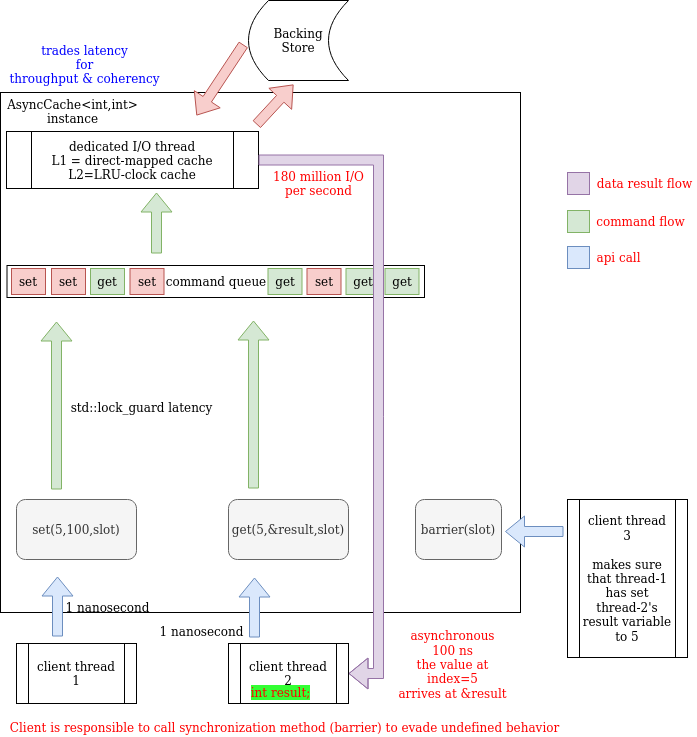

The diagram above was exported from draw.io. Its source (the exported page's mxGraphModel, read from the mxfile embedded in the PNG):
<mxGraphModel dx="1355" dy="793" grid="0" gridSize="10" guides="1" tooltips="1" connect="1" arrows="1" fold="1" page="1" pageScale="1" pageWidth="850" pageHeight="1100" math="0" shadow="0">
  <root>
    <mxCell id="0" />
    <mxCell id="1" parent="0" />
    <mxCell id="Tw_GswJF20eKY9buNeyE-2" value="" style="whiteSpace=wrap;html=1;aspect=fixed;" vertex="1" parent="1">
      <mxGeometry x="44" y="92" width="520" height="520" as="geometry" />
    </mxCell>
    <mxCell id="Tw_GswJF20eKY9buNeyE-1" value="&lt;span class=&quot;pl-en&quot;&gt;AsyncCache&lt;/span&gt;&amp;lt;int,int&amp;gt; instance" style="text;html=1;strokeColor=none;fillColor=none;align=center;verticalAlign=middle;whiteSpace=wrap;rounded=0;" vertex="1" parent="1">
      <mxGeometry x="60" y="96" width="113" height="30" as="geometry" />
    </mxCell>
    <mxCell id="Tw_GswJF20eKY9buNeyE-3" value="&lt;div&gt;Backing&lt;/div&gt;&lt;div&gt;Store&lt;br&gt;&lt;/div&gt;" style="shape=dataStorage;whiteSpace=wrap;html=1;fixedSize=1;" vertex="1" parent="1">
      <mxGeometry x="292" width="100" height="80" as="geometry" />
    </mxCell>
    <mxCell id="Tw_GswJF20eKY9buNeyE-5" value="&lt;div&gt;dedicated I/O thread&lt;/div&gt;&lt;div&gt;L1 = direct-mapped cache&lt;/div&gt;&lt;div&gt;L2=LRU-clock cache&lt;br&gt;&lt;/div&gt;" style="shape=process;whiteSpace=wrap;html=1;backgroundOutline=1;" vertex="1" parent="1">
      <mxGeometry x="50" y="131" width="252" height="57" as="geometry" />
    </mxCell>
    <mxCell id="Tw_GswJF20eKY9buNeyE-8" value="&lt;div&gt;client thread&lt;/div&gt;&lt;div&gt;1&lt;br&gt;&lt;/div&gt;" style="shape=process;whiteSpace=wrap;html=1;backgroundOutline=1;" vertex="1" parent="1">
      <mxGeometry x="60" y="643" width="120" height="60" as="geometry" />
    </mxCell>
    <mxCell id="Tw_GswJF20eKY9buNeyE-9" value="&lt;div&gt;client thread&lt;/div&gt;&lt;div&gt;2&lt;br&gt;&lt;/div&gt;" style="shape=process;whiteSpace=wrap;html=1;backgroundOutline=1;" vertex="1" parent="1">
      <mxGeometry x="272" y="643" width="120" height="60" as="geometry" />
    </mxCell>
    <mxCell id="Tw_GswJF20eKY9buNeyE-14" value="command queue" style="rounded=0;whiteSpace=wrap;html=1;" vertex="1" parent="1">
      <mxGeometry x="50.5" y="265" width="417.5" height="32" as="geometry" />
    </mxCell>
    <mxCell id="Tw_GswJF20eKY9buNeyE-20" value="set" style="rounded=0;whiteSpace=wrap;html=1;fillColor=#f8cecc;strokeColor=#b85450;" vertex="1" parent="1">
      <mxGeometry x="55" y="268" width="34" height="26" as="geometry" />
    </mxCell>
    <mxCell id="Tw_GswJF20eKY9buNeyE-21" value="set" style="rounded=0;whiteSpace=wrap;html=1;fillColor=#f8cecc;strokeColor=#b85450;" vertex="1" parent="1">
      <mxGeometry x="95" y="268" width="34" height="26" as="geometry" />
    </mxCell>
    <mxCell id="Tw_GswJF20eKY9buNeyE-22" value="get" style="rounded=0;whiteSpace=wrap;html=1;fillColor=#d5e8d4;strokeColor=#82b366;" vertex="1" parent="1">
      <mxGeometry x="134" y="268" width="34" height="26" as="geometry" />
    </mxCell>
    <mxCell id="Tw_GswJF20eKY9buNeyE-23" value="set" style="rounded=0;whiteSpace=wrap;html=1;fillColor=#f8cecc;strokeColor=#b85450;" vertex="1" parent="1">
      <mxGeometry x="173.5" y="268" width="34" height="26" as="geometry" />
    </mxCell>
    <mxCell id="Tw_GswJF20eKY9buNeyE-24" value="get" style="rounded=0;whiteSpace=wrap;html=1;fillColor=#d5e8d4;strokeColor=#82b366;" vertex="1" parent="1">
      <mxGeometry x="311.5" y="268" width="34" height="26" as="geometry" />
    </mxCell>
    <mxCell id="Tw_GswJF20eKY9buNeyE-25" value="set" style="rounded=0;whiteSpace=wrap;html=1;fillColor=#f8cecc;strokeColor=#b85450;" vertex="1" parent="1">
      <mxGeometry x="350.5" y="268" width="34" height="26" as="geometry" />
    </mxCell>
    <mxCell id="Tw_GswJF20eKY9buNeyE-26" value="get" style="rounded=0;whiteSpace=wrap;html=1;fillColor=#d5e8d4;strokeColor=#82b366;" vertex="1" parent="1">
      <mxGeometry x="389.5" y="268" width="34" height="26" as="geometry" />
    </mxCell>
    <mxCell id="Tw_GswJF20eKY9buNeyE-27" value="get" style="rounded=0;whiteSpace=wrap;html=1;fillColor=#d5e8d4;strokeColor=#82b366;" vertex="1" parent="1">
      <mxGeometry x="428.5" y="268" width="34" height="26" as="geometry" />
    </mxCell>
    <mxCell id="Tw_GswJF20eKY9buNeyE-33" value="" style="shape=flexArrow;endArrow=classic;html=1;rounded=0;fillColor=#d5e8d4;strokeColor=#82b366;" edge="1" parent="1">
      <mxGeometry width="50" height="50" relative="1" as="geometry">
        <mxPoint x="200" y="253" as="sourcePoint" />
        <mxPoint x="200" y="192" as="targetPoint" />
      </mxGeometry>
    </mxCell>
    <mxCell id="Tw_GswJF20eKY9buNeyE-34" value="" style="shape=flexArrow;endArrow=classic;html=1;rounded=0;fillColor=#f8cecc;strokeColor=#b85450;" edge="1" parent="1">
      <mxGeometry width="50" height="50" relative="1" as="geometry">
        <mxPoint x="300" y="124" as="sourcePoint" />
        <mxPoint x="337" y="84" as="targetPoint" />
      </mxGeometry>
    </mxCell>
    <mxCell id="Tw_GswJF20eKY9buNeyE-38" value="" style="shape=flexArrow;endArrow=classic;html=1;rounded=0;fillColor=#f8cecc;strokeColor=#b85450;" edge="1" parent="1">
      <mxGeometry width="50" height="50" relative="1" as="geometry">
        <mxPoint x="287" y="44" as="sourcePoint" />
        <mxPoint x="240" y="115" as="targetPoint" />
      </mxGeometry>
    </mxCell>
    <mxCell id="Tw_GswJF20eKY9buNeyE-40" value="set(5,100,slot)" style="rounded=1;whiteSpace=wrap;html=1;fillColor=#f5f5f5;fontColor=#333333;strokeColor=#666666;" vertex="1" parent="1">
      <mxGeometry x="60" y="499" width="120" height="60" as="geometry" />
    </mxCell>
    <mxCell id="Tw_GswJF20eKY9buNeyE-41" value="get(5,&amp;amp;result,slot)" style="rounded=1;whiteSpace=wrap;html=1;fillColor=#f5f5f5;fontColor=#333333;strokeColor=#666666;" vertex="1" parent="1">
      <mxGeometry x="272" y="499" width="120" height="60" as="geometry" />
    </mxCell>
    <mxCell id="Tw_GswJF20eKY9buNeyE-42" value="" style="shape=flexArrow;endArrow=classic;html=1;rounded=0;fillColor=#dae8fc;strokeColor=#6c8ebf;" edge="1" parent="1">
      <mxGeometry width="50" height="50" relative="1" as="geometry">
        <mxPoint x="101" y="636" as="sourcePoint" />
        <mxPoint x="101" y="576" as="targetPoint" />
      </mxGeometry>
    </mxCell>
    <mxCell id="Tw_GswJF20eKY9buNeyE-43" value="1 nanosecond" style="text;html=1;align=center;verticalAlign=middle;resizable=0;points=[];autosize=1;strokeColor=none;fillColor=none;" vertex="1" parent="1">
      <mxGeometry x="104" y="598" width="94" height="18" as="geometry" />
    </mxCell>
    <mxCell id="Tw_GswJF20eKY9buNeyE-44" value="" style="shape=flexArrow;endArrow=classic;html=1;rounded=0;fillColor=#dae8fc;strokeColor=#6c8ebf;" edge="1" parent="1">
      <mxGeometry width="50" height="50" relative="1" as="geometry">
        <mxPoint x="298" y="637" as="sourcePoint" />
        <mxPoint x="298" y="577" as="targetPoint" />
      </mxGeometry>
    </mxCell>
    <mxCell id="Tw_GswJF20eKY9buNeyE-45" value="1 nanosecond" style="text;html=1;align=center;verticalAlign=middle;resizable=0;points=[];autosize=1;strokeColor=none;fillColor=none;" vertex="1" parent="1">
      <mxGeometry x="198" y="622" width="94" height="18" as="geometry" />
    </mxCell>
    <mxCell id="Tw_GswJF20eKY9buNeyE-46" value="&lt;span style=&quot;background-color: rgb(51 , 255 , 51)&quot;&gt;&lt;font color=&quot;#FF0000&quot;&gt;int result;&lt;/font&gt;&lt;/span&gt;" style="text;html=1;align=center;verticalAlign=middle;resizable=0;points=[];autosize=1;strokeColor=none;fillColor=none;" vertex="1" parent="1">
      <mxGeometry x="289" y="683" width="70" height="18" as="geometry" />
    </mxCell>
    <mxCell id="Tw_GswJF20eKY9buNeyE-47" value="" style="shape=flexArrow;endArrow=classic;html=1;rounded=0;fillColor=#d5e8d4;strokeColor=#82b366;" edge="1" parent="1">
      <mxGeometry width="50" height="50" relative="1" as="geometry">
        <mxPoint x="100" y="489" as="sourcePoint" />
        <mxPoint x="100" y="321" as="targetPoint" />
      </mxGeometry>
    </mxCell>
    <mxCell id="Tw_GswJF20eKY9buNeyE-48" value="std::lock_guard latency" style="text;html=1;align=center;verticalAlign=middle;resizable=0;points=[];autosize=1;strokeColor=none;fillColor=none;" vertex="1" parent="1">
      <mxGeometry x="109" y="398" width="152" height="18" as="geometry" />
    </mxCell>
    <mxCell id="Tw_GswJF20eKY9buNeyE-49" value="" style="shape=flexArrow;endArrow=classic;html=1;rounded=0;fillColor=#d5e8d4;strokeColor=#82b366;" edge="1" parent="1">
      <mxGeometry width="50" height="50" relative="1" as="geometry">
        <mxPoint x="297" y="488" as="sourcePoint" />
        <mxPoint x="297" y="320" as="targetPoint" />
      </mxGeometry>
    </mxCell>
    <mxCell id="Tw_GswJF20eKY9buNeyE-51" value="" style="shape=flexArrow;endArrow=classic;html=1;rounded=0;fontColor=#FF0000;edgeStyle=entityRelationEdgeStyle;exitX=1;exitY=0.5;exitDx=0;exitDy=0;fillColor=#e1d5e7;strokeColor=#9673a6;" edge="1" parent="1" source="Tw_GswJF20eKY9buNeyE-5" target="Tw_GswJF20eKY9buNeyE-9">
      <mxGeometry width="50" height="50" relative="1" as="geometry">
        <mxPoint x="625" y="202" as="sourcePoint" />
        <mxPoint x="738" y="157" as="targetPoint" />
      </mxGeometry>
    </mxCell>
    <mxCell id="Tw_GswJF20eKY9buNeyE-54" value="&lt;div&gt;asynchronous&lt;/div&gt;&lt;div&gt;100 ns&lt;/div&gt;&lt;div&gt;the value at&lt;/div&gt;&lt;div&gt;index=5&lt;br&gt;&lt;/div&gt;&lt;div&gt;arrives at &amp;amp;result&lt;br&gt;&lt;/div&gt;" style="text;html=1;align=center;verticalAlign=middle;resizable=0;points=[];autosize=1;strokeColor=none;fillColor=none;fontColor=#FF0000;" vertex="1" parent="1">
      <mxGeometry x="437" y="627" width="118" height="74" as="geometry" />
    </mxCell>
    <mxCell id="Tw_GswJF20eKY9buNeyE-55" value="&lt;div&gt;180 million I/O&lt;/div&gt;&lt;div&gt;per second&lt;br&gt;&lt;/div&gt;" style="text;html=1;align=center;verticalAlign=middle;resizable=0;points=[];autosize=1;strokeColor=none;fillColor=none;fontColor=#FF0000;" vertex="1" parent="1">
      <mxGeometry x="311.5" y="167" width="101" height="32" as="geometry" />
    </mxCell>
    <mxCell id="Tw_GswJF20eKY9buNeyE-56" value="&lt;div&gt;&lt;font color=&quot;#0000FF&quot;&gt;trades latency &lt;br&gt;&lt;/font&gt;&lt;/div&gt;&lt;div&gt;&lt;font color=&quot;#0000FF&quot;&gt;for &lt;br&gt;&lt;/font&gt;&lt;/div&gt;&lt;div&gt;&lt;font color=&quot;#0000FF&quot;&gt;throughput &amp;amp; coherency&lt;/font&gt;&lt;/div&gt;" style="text;html=1;align=center;verticalAlign=middle;resizable=0;points=[];autosize=1;strokeColor=none;fillColor=none;fontColor=#FF0000;" vertex="1" parent="1">
      <mxGeometry x="48" y="41" width="160" height="46" as="geometry" />
    </mxCell>
    <mxCell id="Tw_GswJF20eKY9buNeyE-57" value="Client is responsible to call synchronization method (barrier) to evade undefined behavior" style="text;html=1;align=center;verticalAlign=middle;resizable=0;points=[];autosize=1;strokeColor=none;fillColor=none;fontColor=#FF0000;" vertex="1" parent="1">
      <mxGeometry x="48" y="718" width="559" height="18" as="geometry" />
    </mxCell>
    <mxCell id="Tw_GswJF20eKY9buNeyE-58" value="barrier(slot)" style="rounded=1;whiteSpace=wrap;html=1;fillColor=#f5f5f5;fontColor=#333333;strokeColor=#666666;" vertex="1" parent="1">
      <mxGeometry x="459" y="499" width="86" height="60" as="geometry" />
    </mxCell>
    <mxCell id="Tw_GswJF20eKY9buNeyE-59" value="" style="whiteSpace=wrap;html=1;aspect=fixed;labelBackgroundColor=#33FF33;fillColor=#e1d5e7;strokeColor=#9673a6;" vertex="1" parent="1">
      <mxGeometry x="611" y="172" width="22" height="22" as="geometry" />
    </mxCell>
    <mxCell id="Tw_GswJF20eKY9buNeyE-60" value="data result flow" style="text;html=1;align=center;verticalAlign=middle;resizable=0;points=[];autosize=1;strokeColor=none;fillColor=none;fontColor=#FF0000;" vertex="1" parent="1">
      <mxGeometry x="635" y="174" width="105" height="18" as="geometry" />
    </mxCell>
    <mxCell id="Tw_GswJF20eKY9buNeyE-61" value="" style="whiteSpace=wrap;html=1;aspect=fixed;labelBackgroundColor=#33FF33;fillColor=#d5e8d4;strokeColor=#82b366;" vertex="1" parent="1">
      <mxGeometry x="611" y="210" width="22" height="22" as="geometry" />
    </mxCell>
    <mxCell id="Tw_GswJF20eKY9buNeyE-62" value="command flow" style="text;html=1;align=center;verticalAlign=middle;resizable=0;points=[];autosize=1;strokeColor=none;fillColor=none;fontColor=#FF0000;" vertex="1" parent="1">
      <mxGeometry x="634" y="212" width="99" height="18" as="geometry" />
    </mxCell>
    <mxCell id="Tw_GswJF20eKY9buNeyE-63" value="" style="whiteSpace=wrap;html=1;aspect=fixed;labelBackgroundColor=#33FF33;fillColor=#dae8fc;strokeColor=#6c8ebf;" vertex="1" parent="1">
      <mxGeometry x="611" y="246" width="22" height="22" as="geometry" />
    </mxCell>
    <mxCell id="Tw_GswJF20eKY9buNeyE-64" value="api call" style="text;html=1;align=center;verticalAlign=middle;resizable=0;points=[];autosize=1;strokeColor=none;fillColor=none;fontColor=#FF0000;" vertex="1" parent="1">
      <mxGeometry x="635" y="248" width="54" height="18" as="geometry" />
    </mxCell>
    <mxCell id="Tw_GswJF20eKY9buNeyE-65" value="&lt;div&gt;client thread&lt;/div&gt;&lt;div&gt;3&lt;br&gt;&lt;/div&gt;&lt;div&gt;&lt;br&gt;&lt;/div&gt;&lt;div&gt;makes sure that thread-1 has set thread-2's result variable to 5&lt;br&gt;&lt;/div&gt;" style="shape=process;whiteSpace=wrap;html=1;backgroundOutline=1;" vertex="1" parent="1">
      <mxGeometry x="611" y="499" width="120" height="158" as="geometry" />
    </mxCell>
    <mxCell id="Tw_GswJF20eKY9buNeyE-66" value="" style="shape=flexArrow;endArrow=classic;html=1;rounded=0;fillColor=#dae8fc;strokeColor=#6c8ebf;" edge="1" parent="1">
      <mxGeometry width="50" height="50" relative="1" as="geometry">
        <mxPoint x="607" y="531" as="sourcePoint" />
        <mxPoint x="548.5" y="531" as="targetPoint" />
      </mxGeometry>
    </mxCell>
  </root>
</mxGraphModel>